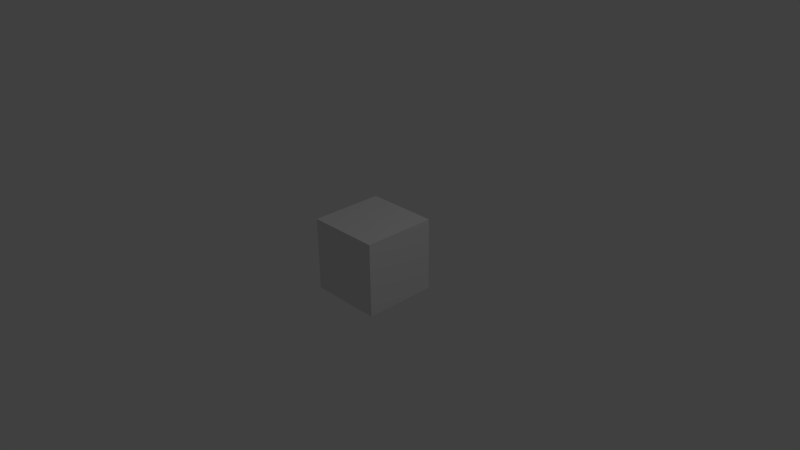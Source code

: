 # Source: cube.blend  (saved by Blender 2.63.0; exported with 4.5.12 LTS)
import bpy
from mathutils import Matrix  # noqa: F401  (used for matrix-valued properties, if any)

bpy.ops.wm.read_factory_settings(use_empty=True)
scene = bpy.context.scene
scene.name = 'Scene'

# ---- collections
col_collection_1 = bpy.data.collections.new('Collection 1'); scene.collection.children.link(col_collection_1)

# ---- materials (node trees are filled in below, after node groups)
mat_material = bpy.data.materials.new('Material')
mat_material.alpha_threshold = 0.0
mat_material.use_transparent_shadow = False
mat_material.roughness = 0.5
mat_material.line_color = (0.0, 0.0, 0.0, 1.0)

# ---- material node trees

# ---- world
world_world = bpy.data.worlds.new('World'); scene.world = world_world
world_world.color = (0.05088, 0.05088, 0.05088)
world_world.use_sun_shadow = False
world_world.sun_shadow_jitter_overblur = 0.0
world_world.cycles.sampling_method = 'MANUAL'
world_world.cycles.sample_map_resolution = 256

# ---- cameras
cam_camera = bpy.data.cameras.new('Camera')
cam_camera.clip_end = 100.0
cam_camera.lens = 35.0
cam_camera.sensor_width = 32.0
cam_camera.sensor_height = 18.0
cam_camera.ortho_scale = 7.314
cam_camera.dof.focus_distance = 0.0
cam_camera.dof.aperture_fstop = 128.0

# ---- lights
light_lamp = bpy.data.lights.new('Lamp', 'POINT')
light_lamp.transmission_factor = 0.0
light_lamp.cutoff_distance = 30.0
light_lamp.energy = 100.0
light_lamp.shadow_buffer_clip_start = 1.001
light_lamp.shadow_soft_size = 1.0
light_lamp.shadow_maximum_resolution = 0.006
light_lamp.use_absolute_resolution = True
light_lamp.cycles.use_multiple_importance_sampling = False

# ---- meshes
me_cube = bpy.data.meshes.new('Cube')
me_cube.from_pydata([(1.0, 1.0, -1.0), (1.0, -1.0, -1.0), (-1.0, -1.0, -1.0), (-1.0, 1.0, -1.0), (1.0, 1.0, 1.0), (1.0, -1.0, 1.0), (-1.0, -1.0, 1.0), (-1.0, 1.0, 1.0)], [], [(0, 1, 2, 3), (4, 7, 6, 5), (0, 4, 5, 1), (1, 5, 6, 2), (2, 6, 7, 3), (4, 0, 3, 7)])
_uv = me_cube.uv_layers.new(name='UV coord')
_uv.uv.foreach_set('vector', [0.0, 0.0, 1.0, 0.0, 1.0, 1.0, 0.0, 1.0, 0.0, 0.0, 1.0, 0.0, 1.0, 1.0, 0.0, 1.0, 0.0, 0.0, 1.0, 0.0, 1.0, 1.0, 0.0, 1.0, 0.0, 0.0, 1.0, 0.0, 1.0, 1.0, 0.0, 1.0, 0.0, 0.0, 1.0, 0.0, 1.0, 1.0, 0.0, 1.0, 0.0, 0.0, 1.0, 0.0, 1.0, 1.0, 0.0, 1.0])
me_cube.materials.append(mat_material)
me_cube.use_remesh_preserve_volume = False
me_cube.use_remesh_preserve_attributes = False
me_cube.use_mirror_vertex_groups = False
me_cube.update()

# ---- objects
ob_cube = bpy.data.objects.new('Cube', me_cube)
ob_lamp = bpy.data.objects.new('Lamp', light_lamp)
ob_camera = bpy.data.objects.new('Camera', cam_camera)

# ---- transforms, parenting, visibility, modifiers, constraints
ob_cube.location = (0.0, 0.0, 0.0)
ob_cube.scale = (0.5, 0.5, 0.5)
ob_cube.lock_rotations_4d = False
ob_cube.empty_display_type = 'ARROWS'
ob_cube.lineart.crease_threshold = 0.0
ob_lamp.location = (4.076, 1.005, 5.904)
ob_lamp.rotation_euler = (0.6503, 0.05522, 1.866)
ob_lamp.lock_rotations_4d = False
ob_lamp.empty_display_type = 'ARROWS'
ob_lamp.color = (0.0, 0.0, 0.0, 0.0)
ob_lamp.lineart.crease_threshold = 0.0
ob_camera.location = (7.481, -6.508, 5.344)
ob_camera.rotation_euler = (1.109, 0.01082, 0.8149)
ob_camera.lock_rotations_4d = False
ob_camera.empty_display_type = 'ARROWS'
ob_camera.color = (0.0, 0.0, 0.0, 0.0)
ob_camera.display_type = 'WIRE'
ob_camera.lineart.crease_threshold = 0.0

# ---- collection membership
col_collection_1.objects.link(ob_cube)
col_collection_1.objects.link(ob_lamp)
col_collection_1.objects.link(ob_camera)

# ---- scene / render settings (as saved in the file)
scene.camera = ob_camera
scene.frame_start = 1; scene.frame_end = 250; scene.frame_set(1)
scene.render.engine = 'BLENDER_EEVEE_NEXT'
scene.render.image_settings.color_mode = 'RGB'
scene.render.image_settings.compression = 90
scene.render.resolution_percentage = 50
scene.render.dither_intensity = 0.0
scene.render.bake_margin = 2
scene.render.bake_bias = 0.0
scene.cycles.use_denoising = False
scene.cycles.samples = 10
scene.cycles.sampling_pattern = 'TABULATED_SOBOL'
scene.cycles.light_sampling_threshold = 0.0
scene.cycles.use_adaptive_sampling = False
scene.cycles.use_light_tree = False
scene.cycles.blur_glossy = 0.0
scene.cycles.volume_bounces = 1
scene.cycles.pixel_filter_type = 'GAUSSIAN'
scene.cycles.sample_clamp_indirect = 0.0
scene.view_settings.view_transform = 'Standard'
bpy.context.view_layer.update()

